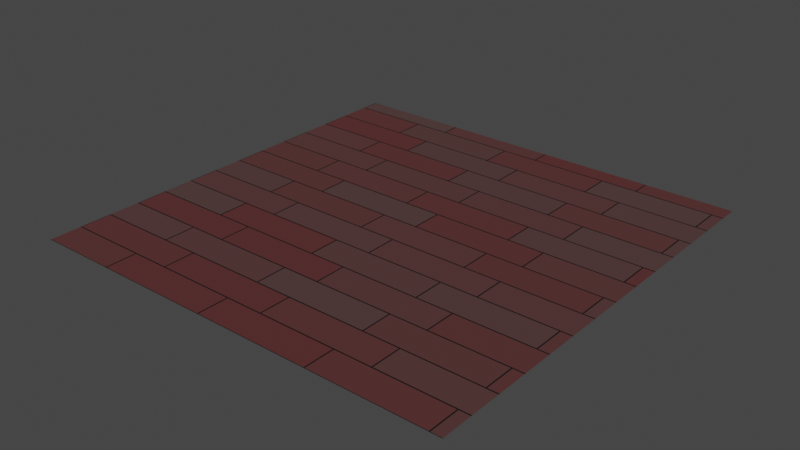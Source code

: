 # Source: wood_floor.blend  (saved by Blender 3.1.7; exported with 4.5.12 LTS)
import bpy
from mathutils import Matrix  # noqa: F401  (used for matrix-valued properties, if any)

bpy.ops.wm.read_factory_settings(use_empty=True)
scene = bpy.context.scene
scene.name = 'Scene'

# ---- collections
col_collection = bpy.data.collections.new('Collection'); scene.collection.children.link(col_collection)

# ---- materials (node trees are filled in below, after node groups)
mat_material_001 = bpy.data.materials.new('Material.001')
mat_material_001.use_transparent_shadow = False

# ---- material node trees
mat_material_001.use_nodes = True; mat_material_001.node_tree.nodes.clear()
_N = mat_material_001.node_tree.nodes; _L = mat_material_001.node_tree.links
n0 = _N.new('ShaderNodeOutputMaterial'); n0.name = 'Material Output'; n0.location = (300, 300)
n1 = _N.new('ShaderNodeMapping'); n1.name = 'Mapping'; n1.location = (-773, 20)
n1.width = 240
n1.inputs[2].default_value = (0.0, 0.0, 1.571)
n1.inputs[3].default_value = (1.0, 20.0, 1.0)
n2 = _N.new('ShaderNodeTexCoord'); n2.name = 'Texture Coordinate'; n2.location = (-983, 3)
n3 = _N.new('ShaderNodeTexBrick'); n3.name = 'Brick Texture'; n3.location = (-707, 440)
n3.offset = 0.321
n3.inputs[1].default_value = (0.1015, 0.02247, 0.02298, 1.0)
n3.inputs[2].default_value = (0.07701, 0.04279, 0.04089, 1.0)
n3.inputs[4].default_value = 3.4
n3.inputs[5].default_value = 0.005
n3.inputs[8].default_value = 0.9
n4 = _N.new('ShaderNodeTexNoise'); n4.name = 'Noise Texture'; n4.location = (-483, 12)
n5 = _N.new('ShaderNodeBsdfPrincipled'); n5.name = 'Principled BSDF'; n5.location = (10, 300)
n5.distribution = 'GGX'
n5.subsurface_method = 'RANDOM_WALK_SKIN'
n5.inputs[2].default_value = 0.7073
n5.inputs[3].default_value = 1.45
n5.inputs[27].default_value = (0.0, 0.0, 0.0, 1.0)
n5.inputs[28].default_value = 1.0
n6 = _N.new('ShaderNodeMix'); n6.name = 'Mix'; n6.location = (-295, 338)
n6.data_type = 'RGBA'
n6.inputs[0].default_value = 0.0
_L.new(n6.outputs[2], n5.inputs[0])
_L.new(n3.outputs[0], n6.inputs[6])
_L.new(n1.outputs[0], n4.inputs[0])
_L.new(n2.outputs[0], n1.inputs[0])
_L.new(n5.outputs[0], n0.inputs[0])
n0.is_active_output = True

# ---- world
world_world = bpy.data.worlds.new('World'); scene.world = world_world
world_world.use_nodes = True; world_world.node_tree.nodes.clear()
_N = world_world.node_tree.nodes; _L = world_world.node_tree.links
n0 = _N.new('ShaderNodeOutputWorld'); n0.name = 'World Output'; n0.location = (300, 300)
n1 = _N.new('ShaderNodeBackground'); n1.name = 'Background'; n1.location = (10, 300)
n1.inputs[0].default_value = (0.05088, 0.05088, 0.05088, 1.0)
_L.new(n1.outputs[0], n0.inputs[0])
n0.is_active_output = True
world_world.color = (0.05088, 0.05088, 0.05088)
world_world.use_sun_shadow = False
world_world.sun_shadow_jitter_overblur = 0.0

# ---- meshes
me_plane = bpy.data.meshes.new('Plane')
me_plane.from_pydata([(-1.0, -1.0, 0.0), (1.0, -1.0, 0.0), (-1.0, 1.0, 0.0), (1.0, 1.0, 0.0)], [], [(0, 1, 3, 2)])
_uv = me_plane.uv_layers.new(name='UVMap')
_uv.uv.foreach_set('vector', [0.0, 0.0, 1.0, 0.0, 1.0, 1.0, 0.0, 1.0])
me_plane.materials.append(mat_material_001)
me_plane.use_remesh_fix_poles = True
me_plane.use_remesh_preserve_attributes = False
me_plane.update()

# ---- objects
ob_plane = bpy.data.objects.new('Plane', me_plane)

# ---- transforms, parenting, visibility, modifiers, constraints
ob_plane.location = (0.0, 0.0, 0.0)

# ---- collection membership
col_collection.objects.link(ob_plane)

# ---- scene / render settings (as saved in the file)
scene.frame_start = 1; scene.frame_end = 250; scene.frame_set(1)
scene.render.engine = 'BLENDER_EEVEE_NEXT'
scene.cycles.sampling_pattern = 'TABULATED_SOBOL'
scene.cycles.use_light_tree = False
scene.view_settings.view_transform = 'Filmic'
bpy.context.view_layer.update()

# ---- added for rendering (the .blend has no active camera and no usable light): camera, sun
cam_auto = bpy.data.cameras.new('AutoCamera')
cam_auto.lens = 50.0
cam_auto.sensor_width = 36.0
cam_auto.clip_end = 1000.0
ob_auto_camera = bpy.data.objects.new('AutoCamera', cam_auto)
scene.collection.objects.link(ob_auto_camera)
ob_auto_camera.location = (2.61693, -3.14032, 2.09354)
ob_auto_camera.rotation_euler = (1.09748, -7.21219e-08, 0.694738)
scene.camera = ob_auto_camera
light_auto_sun = bpy.data.lights.new('AutoSun', 'SUN')
light_auto_sun.energy = 3.0
light_auto_sun.angle = 0.0523599
ob_auto_sun = bpy.data.objects.new('AutoSun', light_auto_sun)
scene.collection.objects.link(ob_auto_sun)
ob_auto_sun.rotation_euler = (0.872665, 0.174533, 0.523599)
bpy.context.view_layer.update()

